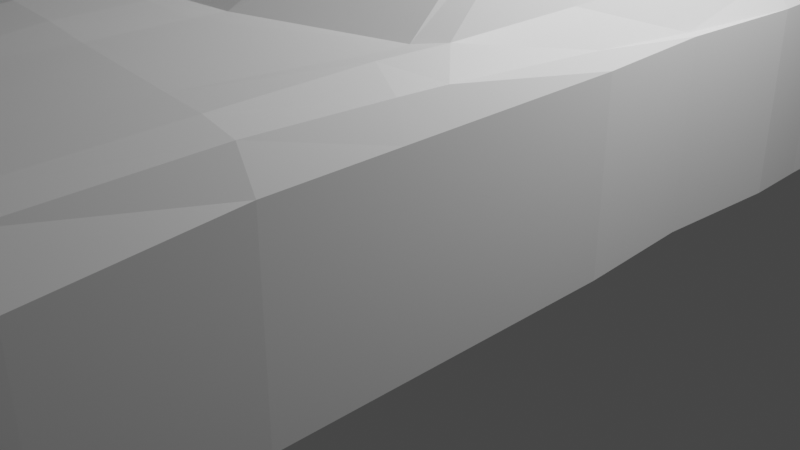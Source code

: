 # Source: bmw.blend  (saved by Blender 4.0.36; exported with 4.5.12 LTS)
import bpy
from mathutils import Matrix  # noqa: F401  (used for matrix-valued properties, if any)

bpy.ops.wm.read_factory_settings(use_empty=True)
scene = bpy.context.scene
scene.name = 'Scene'

# ---- collections
col_mesh = bpy.data.collections.new('mesh'); scene.collection.children.link(col_mesh)
col_reference = bpy.data.collections.new('reference'); scene.collection.children.link(col_reference)
col_collection = bpy.data.collections.new('Collection'); scene.collection.children.link(col_collection)

# ---- materials (node trees are filled in below, after node groups)
mat_material = bpy.data.materials.new('Material')
mat_material.alpha_threshold = 0.0
mat_material.use_transparent_shadow = False
mat_material.roughness = 0.5
mat_material.line_color = (0.0, 0.0, 0.0, 1.0)

# ---- material node trees
mat_material.use_nodes = True; mat_material.node_tree.nodes.clear()
_N = mat_material.node_tree.nodes; _L = mat_material.node_tree.links
n0 = _N.new('ShaderNodeOutputMaterial'); n0.name = 'Material Output'; n0.location = (300, 300)
n1 = _N.new('ShaderNodeBsdfPrincipled'); n1.name = 'Principled BSDF'; n1.location = (10, 300)
n1.distribution = 'GGX'
n1.subsurface_method = 'RANDOM_WALK_SKIN'
n1.inputs[3].default_value = 1.45
n1.inputs[27].default_value = (0.0, 0.0, 0.0, 1.0)
n1.inputs[28].default_value = 1.0
_L.new(n1.outputs[0], n0.inputs[0])
n0.is_active_output = True

# ---- world
world_world = bpy.data.worlds.new('World'); scene.world = world_world
world_world.use_nodes = True; world_world.node_tree.nodes.clear()
_N = world_world.node_tree.nodes; _L = world_world.node_tree.links
n0 = _N.new('ShaderNodeOutputWorld'); n0.name = 'World Output'; n0.location = (300, 300)
n1 = _N.new('ShaderNodeBackground'); n1.name = 'Background'; n1.location = (10, 300)
n1.inputs[0].default_value = (0.05088, 0.05088, 0.05088, 1.0)
_L.new(n1.outputs[0], n0.inputs[0])
n0.is_active_output = True
world_world.color = (0.05088, 0.05088, 0.05088)
world_world.use_sun_shadow = False
world_world.sun_shadow_jitter_overblur = 0.0

# ---- cameras
cam_camera = bpy.data.cameras.new('Camera')
cam_camera.clip_end = 100.0
cam_camera.ortho_scale = 7.314

# ---- lights
light_light = bpy.data.lights.new('Light', 'POINT')
light_light.transmission_factor = 0.0
light_light.use_soft_falloff = False
light_light.energy = 1000.0
light_light.shadow_soft_size = 0.1
light_light.shadow_maximum_resolution = 0.006
light_light.use_absolute_resolution = True

# ---- meshes
me_cube = bpy.data.meshes.new('Cube')
me_cube.from_pydata([(2.744, 5.183, 2.332), (2.744, 5.183, 0.5681), (2.61, -6.047, 2.044), (2.61, -6.047, 0.5681), (0.0, -0.6248, 3.949), (2.744, -0.4291, 0.5681), (2.744, -0.4291, 2.332), (0.0, 5.183, 0.5681), (0.0, -7.289, 2.277), (0.0, -7.289, 0.5681), (0.0, 5.183, 2.741), (2.744, -2.204, 0.5681), (2.744, -2.139, 2.332), (-1.217e-17, -2.638, 2.87), (-9.349e-18, 2.222, 3.864), (2.764, 2.049, 0.5681), (2.764, 2.049, 2.332), (2.744, 2.715, 0.5681), (0.0, 2.715, 3.712), (2.744, 2.715, 2.332), (2.744, 4.674, 0.5681), (0.0, 4.674, 2.921), (2.744, 4.674, 2.332), (2.007, -0.4291, 3.584), (1.701, -6.884, 0.5681), (1.925, 5.183, 2.741), (1.925, 5.183, 0.5681), (1.701, -6.884, 2.222), (2.361, -1.753, 2.741), (1.932, 2.049, 3.515), (1.962, 2.715, 3.275), (1.925, 4.674, 2.741), (1.24, 5.183, 0.5681), (1.203, -7.051, 2.248), (1.855, -0.4637, 3.705), (1.203, -7.051, 0.5681), (1.24, 5.183, 2.741), (2.198, -1.972, 2.741), (1.661, 2.12, 3.693), (1.6, 2.715, 3.517), (1.24, 4.674, 2.861), (2.361, 2.715, 2.741), (2.361, 2.049, 2.741), (2.361, 4.674, 2.741), (2.361, 5.183, 2.741), (2.361, -0.4291, 2.741), (2.626, -0.4291, 2.463), (2.095, -6.705, 0.5681), (2.626, 5.183, 2.583), (2.626, -2.027, 2.583), (2.559, 2.049, 2.583), (2.522, 2.715, 2.678), (2.626, 4.674, 2.531), (2.095, -6.705, 2.198), (2.602, 0.7621, 2.348), (2.361, 0.7621, 2.741), (1.746, 0.7621, 3.855), (1.907, 0.7621, 3.71), (2.678, 0.7621, 0.5681), (2.678, 0.7621, 2.332), (0.0, 0.7621, 4.082), (0.5141, 5.183, 0.5681), (0.5141, -7.245, 2.277), (0.3345, -0.5768, 3.931), (0.5141, -7.245, 0.5681), (0.5141, 5.183, 2.741), (0.5141, -2.622, 2.837), (0.5141, 2.205, 3.85), (0.5141, 2.715, 3.689), (0.5141, 4.674, 2.903), (0.5141, 0.7621, 4.069), (1.111, -0.5203, 3.872), (0.6012, -7.229, 0.5681), (1.111, 5.183, 2.741), (0.9598, -2.558, 2.825), (1.111, 2.162, 3.791), (1.111, 2.715, 3.639), (1.111, 4.674, 2.882), (1.111, 0.7621, 4.016), (1.111, 5.183, 0.5681), (0.6012, -7.229, 2.275), (2.744, -3.674, 0.5681), (2.744, -3.674, 2.332), (0.0, -3.674, 2.922), (2.265, -3.674, 2.71), (1.9, -3.674, 2.741), (2.584, -3.674, 2.642), (0.5141, -3.674, 2.884), (0.9299, -3.674, 2.828), (2.744, 5.183, 0.9249), (2.61, -6.047, 0.9249), (2.744, -0.4291, 0.9249), (0.0, -7.289, 0.9249), (2.744, -2.204, 0.9249), (2.764, 2.049, 0.9249), (2.744, 2.715, 0.9249), (2.744, 4.674, 0.9249), (1.701, -6.884, 0.9249), (1.203, -7.051, 0.9249), (2.095, -6.705, 0.9249), (2.678, 0.7621, 0.9249), (0.5141, -7.245, 0.9249), (0.6012, -7.229, 0.9249), (2.744, -3.674, 0.9249), (2.744, -2.583, 0.5681), (2.744, -2.535, 2.332), (1.067e-17, -2.944, 2.922), (2.306, -2.379, 2.741), (2.198, -2.167, 2.741), (2.615, -2.483, 2.603), (0.5141, -2.925, 2.885), (0.9598, -2.849, 2.835), (2.744, -2.583, 0.9249), (2.704, -5.195, 2.188), (0.0, -5.195, 2.804), (2.089, -5.195, 2.61), (1.576, -5.195, 2.652), (2.432, -5.195, 2.554), (0.5141, -5.195, 2.758), (0.8602, -5.195, 2.723), (2.704, -5.195, 0.5681), (2.704, -5.195, 0.9249), (2.684, -5.725, 2.116), (0.0, -6.285, 2.601), (1.926, -6.046, 2.471), (1.389, -6.123, 2.518), (2.304, -5.978, 2.426), (0.5141, -6.244, 2.586), (0.7533, -6.212, 2.568), (2.684, -5.725, 0.9249), (2.684, -5.725, 0.5681)], [], [(16, 50, 54, 59), (70, 60, 4, 63), (129, 122, 2, 90), (26, 25, 44, 48, 0, 89, 1), (91, 6, 12, 93), (100, 59, 6, 91), (63, 4, 13, 66), (101, 62, 8, 92), (95, 19, 16, 94), (127, 123, 8, 62), (68, 18, 14, 67), (96, 22, 19, 95), (89, 0, 22, 96), (69, 21, 18, 68), (48, 44, 43, 52), (52, 43, 41, 51), (51, 41, 42, 50), (126, 124, 27, 53), (99, 53, 27, 97), (32, 36, 25, 26), (46, 45, 28, 49), (54, 55, 45, 46), (65, 10, 21, 69), (25, 36, 40, 31), (31, 40, 39, 30), (30, 39, 38, 29), (124, 125, 33, 27), (97, 27, 33, 98), (23, 34, 37, 28), (57, 56, 34, 23), (42, 41, 30, 29), (28, 45, 23), (43, 44, 25, 31), (55, 42, 29, 57), (41, 43, 31, 30), (59, 54, 46, 6), (6, 46, 49, 12), (90, 2, 53, 99), (122, 126, 53, 2), (19, 51, 50, 16), (22, 52, 51, 19), (0, 48, 52, 22), (67, 14, 60, 70), (94, 16, 59, 100), (50, 42, 55, 54), (29, 38, 56, 57), (45, 55, 57, 23), (79, 73, 36, 32), (7, 10, 65, 61), (75, 67, 70, 78), (73, 65, 69, 77), (77, 69, 68, 76), (76, 68, 67, 75), (128, 127, 62, 80), (102, 80, 62, 101), (71, 63, 66, 74), (78, 70, 63, 71), (56, 78, 71, 34), (34, 71, 74, 37), (98, 33, 80, 102), (125, 128, 80, 33), (39, 76, 75, 38), (40, 77, 76, 39), (36, 73, 77, 40), (38, 75, 78, 56), (61, 65, 73, 79), (108, 111, 88, 85), (111, 110, 87, 88), (105, 109, 86, 82), (107, 108, 85, 84), (109, 107, 84, 86), (110, 106, 83, 87), (112, 105, 82, 103), (104, 112, 103, 81), (35, 98, 102, 72), (72, 102, 101, 64), (15, 94, 100, 58), (3, 90, 99, 47), (24, 97, 98, 35), (47, 99, 97, 24), (1, 89, 96, 20), (20, 96, 95, 17), (17, 95, 94, 15), (64, 101, 92, 9), (58, 100, 91, 5), (5, 91, 93, 11), (130, 129, 90, 3), (11, 93, 112, 104), (93, 12, 105, 112), (66, 13, 106, 110), (49, 28, 107, 109), (28, 37, 108, 107), (12, 49, 109, 105), (74, 66, 110, 111), (37, 74, 111, 108), (81, 103, 121, 120), (85, 88, 119, 116), (88, 87, 118, 119), (82, 86, 117, 113), (84, 85, 116, 115), (86, 84, 115, 117), (87, 83, 114, 118), (103, 82, 113, 121), (120, 121, 129, 130), (116, 119, 128, 125), (119, 118, 127, 128), (113, 117, 126, 122), (115, 116, 125, 124), (117, 115, 124, 126), (118, 114, 123, 127), (121, 113, 122, 129)])
_uv = me_cube.uv_layers.new(name='UVMap')
_uv.uv.foreach_set('vector', [0.625, 0.5507, 0.6321, 0.5507, 0.6325, 0.5822, 0.625, 0.5822, 0.7252, 0.5822, 0.75, 0.5822, 0.75, 0.6138, 0.7252, 0.6138, 0.5, 0.7209, 0.625, 0.7209, 0.625, 0.7287, 0.5, 0.7287, 0.375, 0.4651, 0.625, 0.4651, 0.625, 0.4858, 0.625, 0.4929, 0.625, 0.5, 0.5, 0.5, 0.375, 0.5, 0.5, 0.6138, 0.625, 0.6138, 0.625, 0.6662, 0.5, 0.6662, 0.5, 0.5822, 0.625, 0.5822, 0.625, 0.6138, 0.5, 0.6138, 0.7252, 0.6138, 0.75, 0.6138, 0.75, 0.6662, 0.7252, 0.6662, 0.5, 0.8502, 0.625, 0.8502, 0.625, 0.875, 0.5, 0.875, 0.5, 0.5388, 0.625, 0.5388, 0.625, 0.5507, 0.5, 0.5507, 0.7252, 0.7398, 0.75, 0.7398, 0.75, 0.75, 0.7252, 0.75, 0.7252, 0.5388, 0.75, 0.5388, 0.75, 0.5507, 0.7252, 0.5507, 0.5, 0.508, 0.625, 0.508, 0.625, 0.5388, 0.5, 0.5388, 0.5, 0.5, 0.625, 0.5, 0.625, 0.508, 0.5, 0.508, 0.7327, 0.508, 0.75, 0.508, 0.75, 0.5388, 0.7252, 0.5388, 0.6321, 0.5, 0.6392, 0.5, 0.6392, 0.508, 0.6321, 0.508, 0.6321, 0.508, 0.6392, 0.508, 0.6392, 0.5388, 0.6321, 0.5388, 0.6321, 0.5388, 0.6392, 0.5388, 0.6392, 0.5507, 0.6321, 0.5507, 0.668, 0.7395, 0.6787, 0.7395, 0.6814, 0.75, 0.6716, 0.75, 0.5, 0.7966, 0.625, 0.7966, 0.625, 0.8064, 0.5, 0.8064, 0.375, 0.433, 0.625, 0.433, 0.625, 0.4651, 0.375, 0.4651, 0.6329, 0.6138, 0.6408, 0.6138, 0.6599, 0.6662, 0.6425, 0.6662, 0.6325, 0.5822, 0.64, 0.5822, 0.6408, 0.6138, 0.6329, 0.6138, 0.7327, 0.5, 0.75, 0.5, 0.75, 0.508, 0.7327, 0.508, 0.6599, 0.5, 0.692, 0.5, 0.692, 0.508, 0.6599, 0.508, 0.6599, 0.508, 0.692, 0.508, 0.6667, 0.5388, 0.6599, 0.5388, 0.6599, 0.5388, 0.6667, 0.5388, 0.6667, 0.5507, 0.6599, 0.5507, 0.6787, 0.7395, 0.6887, 0.7395, 0.6909, 0.75, 0.6814, 0.75, 0.5, 0.8064, 0.625, 0.8064, 0.625, 0.8159, 0.5, 0.8159, 0.6599, 0.6138, 0.6667, 0.6138, 0.6667, 0.6662, 0.6599, 0.6662, 0.6599, 0.5822, 0.6667, 0.5822, 0.6667, 0.6138, 0.6599, 0.6138, 0.6392, 0.5507, 0.6392, 0.5388, 0.6599, 0.5388, 0.6599, 0.5507, 0.6599, 0.6662, 0.6408, 0.6138, 0.6599, 0.6138, 0.6392, 0.508, 0.6392, 0.5, 0.6599, 0.5, 0.6599, 0.508, 0.64, 0.5822, 0.6392, 0.5507, 0.6599, 0.5507, 0.6599, 0.5822, 0.6392, 0.5388, 0.6392, 0.508, 0.6599, 0.508, 0.6599, 0.5388, 0.625, 0.5822, 0.6325, 0.5822, 0.6329, 0.6138, 0.625, 0.6138, 0.625, 0.6138, 0.6329, 0.6138, 0.6425, 0.6662, 0.625, 0.6662, 0.5, 0.7287, 0.625, 0.7287, 0.625, 0.7966, 0.5, 0.7966, 0.625, 0.7209, 0.668, 0.7395, 0.6716, 0.75, 0.625, 0.7287, 0.625, 0.5388, 0.6321, 0.5388, 0.6321, 0.5507, 0.625, 0.5507, 0.625, 0.508, 0.6321, 0.508, 0.6321, 0.5388, 0.625, 0.5388, 0.625, 0.5, 0.6321, 0.5, 0.6321, 0.508, 0.625, 0.508, 0.7252, 0.5507, 0.75, 0.5507, 0.75, 0.5822, 0.7252, 0.5822, 0.5, 0.5507, 0.625, 0.5507, 0.625, 0.5822, 0.5, 0.5822, 0.6321, 0.5507, 0.6392, 0.5507, 0.64, 0.5822, 0.6325, 0.5822, 0.6599, 0.5507, 0.6667, 0.5507, 0.6667, 0.5822, 0.6599, 0.5822, 0.6408, 0.6138, 0.64, 0.5822, 0.6599, 0.5822, 0.6599, 0.6138, 0.375, 0.4126, 0.625, 0.4126, 0.625, 0.433, 0.375, 0.433, 0.375, 0.375, 0.625, 0.375, 0.625, 0.3923, 0.375, 0.3923, 0.696, 0.5507, 0.7252, 0.5507, 0.7252, 0.5822, 0.696, 0.5822, 0.7124, 0.5, 0.7327, 0.5, 0.7327, 0.508, 0.7124, 0.508, 0.7124, 0.508, 0.7327, 0.508, 0.7252, 0.5388, 0.696, 0.5388, 0.696, 0.5388, 0.7252, 0.5388, 0.7252, 0.5507, 0.696, 0.5507, 0.7178, 0.7395, 0.7252, 0.7398, 0.7252, 0.75, 0.7209, 0.75, 0.5, 0.8459, 0.625, 0.8459, 0.625, 0.8502, 0.5, 0.8502, 0.696, 0.6138, 0.7252, 0.6138, 0.7252, 0.6662, 0.7034, 0.6662, 0.696, 0.5822, 0.7252, 0.5822, 0.7252, 0.6138, 0.696, 0.6138, 0.6667, 0.5822, 0.696, 0.5822, 0.696, 0.6138, 0.6667, 0.6138, 0.6667, 0.6138, 0.696, 0.6138, 0.7034, 0.6662, 0.6667, 0.6662, 0.5, 0.8159, 0.625, 0.8159, 0.625, 0.8459, 0.5, 0.8459, 0.6887, 0.7395, 0.7178, 0.7395, 0.7209, 0.75, 0.6909, 0.75, 0.6667, 0.5388, 0.696, 0.5388, 0.696, 0.5507, 0.6667, 0.5507, 0.692, 0.508, 0.7124, 0.508, 0.696, 0.5388, 0.6667, 0.5388, 0.692, 0.5, 0.7124, 0.5, 0.7124, 0.508, 0.692, 0.508, 0.6667, 0.5507, 0.696, 0.5507, 0.696, 0.5822, 0.6667, 0.5822, 0.375, 0.3923, 0.625, 0.3923, 0.625, 0.4126, 0.375, 0.4126, 0.6688, 0.6719, 0.706, 0.6777, 0.7085, 0.7081, 0.6765, 0.7081, 0.706, 0.6777, 0.7252, 0.6777, 0.7252, 0.7081, 0.7085, 0.7081, 0.625, 0.6767, 0.6474, 0.6803, 0.657, 0.7081, 0.625, 0.6974, 0.6631, 0.6786, 0.6688, 0.6719, 0.6765, 0.7081, 0.6707, 0.7081, 0.6474, 0.6803, 0.6631, 0.6786, 0.6707, 0.7081, 0.657, 0.7081, 0.7252, 0.6777, 0.75, 0.6777, 0.75, 0.7081, 0.7252, 0.7081, 0.5, 0.6767, 0.625, 0.6767, 0.625, 0.6974, 0.5, 0.6974, 0.375, 0.6767, 0.5, 0.6767, 0.5, 0.6974, 0.375, 0.6974, 0.375, 0.8159, 0.5, 0.8159, 0.5, 0.8459, 0.375, 0.8459, 0.375, 0.8459, 0.5, 0.8459, 0.5, 0.8502, 0.375, 0.8502, 0.375, 0.5507, 0.5, 0.5507, 0.5, 0.5822, 0.375, 0.5822, 0.375, 0.7287, 0.5, 0.7287, 0.5, 0.7966, 0.375, 0.7966, 0.375, 0.8064, 0.5, 0.8064, 0.5, 0.8159, 0.375, 0.8159, 0.375, 0.7966, 0.5, 0.7966, 0.5, 0.8064, 0.375, 0.8064, 0.375, 0.5, 0.5, 0.5, 0.5, 0.508, 0.375, 0.508, 0.375, 0.508, 0.5, 0.508, 0.5, 0.5388, 0.375, 0.5388, 0.375, 0.5388, 0.5, 0.5388, 0.5, 0.5507, 0.375, 0.5507, 0.375, 0.8502, 0.5, 0.8502, 0.5, 0.875, 0.375, 0.875, 0.375, 0.5822, 0.5, 0.5822, 0.5, 0.6138, 0.375, 0.6138, 0.375, 0.6138, 0.5, 0.6138, 0.5, 0.6662, 0.375, 0.6662, 0.375, 0.7209, 0.5, 0.7209, 0.5, 0.7287, 0.375, 0.7287, 0.375, 0.6662, 0.5, 0.6662, 0.5, 0.6767, 0.375, 0.6767, 0.5, 0.6662, 0.625, 0.6662, 0.625, 0.6767, 0.5, 0.6767, 0.7252, 0.6662, 0.75, 0.6662, 0.75, 0.6777, 0.7252, 0.6777, 0.6425, 0.6662, 0.6599, 0.6662, 0.6631, 0.6786, 0.6474, 0.6803, 0.6599, 0.6662, 0.6667, 0.6662, 0.6688, 0.6719, 0.6631, 0.6786, 0.625, 0.6662, 0.6425, 0.6662, 0.6474, 0.6803, 0.625, 0.6767, 0.7034, 0.6662, 0.7252, 0.6662, 0.7252, 0.6777, 0.706, 0.6777, 0.6667, 0.6662, 0.7034, 0.6662, 0.706, 0.6777, 0.6688, 0.6719, 0.375, 0.6974, 0.5, 0.6974, 0.5, 0.7131, 0.375, 0.7131, 0.6765, 0.7081, 0.7085, 0.7081, 0.7147, 0.729, 0.6866, 0.729, 0.7085, 0.7081, 0.7252, 0.7081, 0.7252, 0.729, 0.7147, 0.729, 0.625, 0.6974, 0.657, 0.7081, 0.6643, 0.729, 0.625, 0.7131, 0.6707, 0.7081, 0.6765, 0.7081, 0.6866, 0.729, 0.676, 0.729, 0.657, 0.7081, 0.6707, 0.7081, 0.676, 0.729, 0.6643, 0.729, 0.7252, 0.7081, 0.75, 0.7081, 0.75, 0.729, 0.7252, 0.729, 0.5, 0.6974, 0.625, 0.6974, 0.625, 0.7131, 0.5, 0.7131, 0.375, 0.7131, 0.5, 0.7131, 0.5, 0.7209, 0.375, 0.7209, 0.6866, 0.729, 0.7147, 0.729, 0.7178, 0.7395, 0.6887, 0.7395, 0.7147, 0.729, 0.7252, 0.729, 0.7252, 0.7398, 0.7178, 0.7395, 0.625, 0.7131, 0.6643, 0.729, 0.668, 0.7395, 0.625, 0.7209, 0.676, 0.729, 0.6866, 0.729, 0.6887, 0.7395, 0.6787, 0.7395, 0.6643, 0.729, 0.676, 0.729, 0.6787, 0.7395, 0.668, 0.7395, 0.7252, 0.729, 0.75, 0.729, 0.75, 0.7398, 0.7252, 0.7398, 0.5, 0.7131, 0.625, 0.7131, 0.625, 0.7209, 0.5, 0.7209])
me_cube.materials.append(mat_material)
me_cube.use_mirror_vertex_groups = False
me_cube.update()

# ---- objects
ob_cube = bpy.data.objects.new('Cube', me_cube)
ob_front = bpy.data.objects.new('front', None)
ob_right = bpy.data.objects.new('right', None)
ob_top = bpy.data.objects.new('top', None)
ob_back = bpy.data.objects.new('back', None)
ob_light = bpy.data.objects.new('Light', light_light)
ob_camera = bpy.data.objects.new('Camera', cam_camera)

# ---- transforms, parenting, visibility, modifiers, constraints
ob_cube.location = (0.0, 0.0, 0.0)
ob_cube.lock_rotations_4d = False
ob_cube.empty_display_type = 'ARROWS'
ob_cube.lineart.crease_threshold = 0.0
_m = ob_cube.modifiers.new('Mirror', 'MIRROR')
ob_front.location = (-6.816, 0.0, -1.043)
ob_front.rotation_euler = (1.571, -0.0, -0.0)
ob_front.empty_display_type = 'IMAGE'
ob_front.empty_display_size = 20.0
ob_front.empty_image_depth = 'BACK'
ob_front.use_empty_image_alpha = True
ob_front.color = (1.0, 1.0, 1.0, 0.5)
ob_right.location = (0.0, 2.068, -1.043)
ob_right.rotation_euler = (1.571, -0.0, 1.571)
ob_right.empty_display_type = 'IMAGE'
ob_right.empty_display_size = 20.0
ob_right.empty_image_depth = 'BACK'
ob_right.use_empty_image_alpha = True
ob_right.color = (1.0, 1.0, 1.0, 0.5)
ob_top.location = (-2.221, 2.068, -3.935)
ob_top.rotation_euler = (0.0, -0.0, 1.571)
ob_top.empty_display_type = 'IMAGE'
ob_top.empty_display_size = 20.0
ob_top.empty_image_depth = 'BACK'
ob_top.use_empty_image_alpha = True
ob_top.color = (1.0, 1.0, 1.0, 0.5)
ob_back.location = (-6.816, 0.0, 4.336)
ob_back.rotation_euler = (1.571, -0.0, -0.0)
ob_back.empty_display_type = 'IMAGE'
ob_back.empty_display_size = 20.0
ob_back.empty_image_depth = 'BACK'
ob_back.use_empty_image_alpha = True
ob_back.color = (1.0, 1.0, 1.0, 0.5)
ob_light.location = (4.076, 1.005, 5.904)
ob_light.rotation_euler = (0.6503, 0.05522, 1.866)
ob_light.lock_rotations_4d = False
ob_light.empty_display_type = 'ARROWS'
ob_light.color = (0.0, 0.0, 0.0, 0.0)
ob_light.lineart.crease_threshold = 0.0
ob_camera.location = (7.359, -6.926, 4.958)
ob_camera.rotation_euler = (1.109, 0.0, 0.8149)
ob_camera.lock_rotations_4d = False
ob_camera.empty_display_type = 'ARROWS'
ob_camera.color = (0.0, 0.0, 0.0, 0.0)
ob_camera.display_type = 'WIRE'
ob_camera.lineart.crease_threshold = 0.0

# ---- collection membership
col_mesh.objects.link(ob_cube)
col_reference.objects.link(ob_front)
col_reference.objects.link(ob_right)
col_reference.objects.link(ob_top)
col_reference.objects.link(ob_back)
col_collection.objects.link(ob_light)
col_collection.objects.link(ob_camera)

# ---- scene / render settings (as saved in the file)
scene.camera = ob_camera
scene.frame_start = 1; scene.frame_end = 250; scene.frame_set(5)
scene.render.engine = 'BLENDER_EEVEE_NEXT'
scene.cycles.sampling_pattern = 'TABULATED_SOBOL'
scene.view_settings.view_transform = 'Filmic'
bpy.context.view_layer.update()
